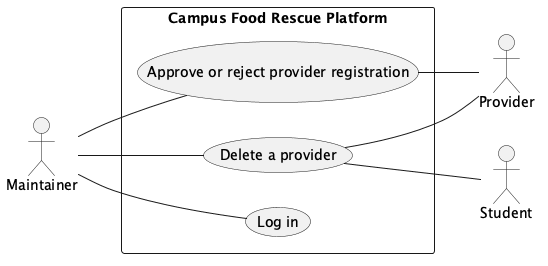

The diagram above was rendered by PlantUML. Its source (embedded in the PNG):
@startuml UseCaseMaintainer
left to right direction
actor Maintainer as mt
actor Provider as pr
actor Student as stu

rectangle "Campus Food Rescue Platform" {
  ' Account
  usecase "Log in" as UC_login

  ' Provider management
  usecase "Approve or reject provider registration" as UC_approve
  usecase "Delete a provider" as UC_delete
}

' Maintainer (primary actor)
mt -- UC_login
mt -- UC_approve
mt -- UC_delete

' Secondary actors (right side of the system)
UC_approve -- pr
UC_delete -- pr
UC_delete -- stu

@enduml